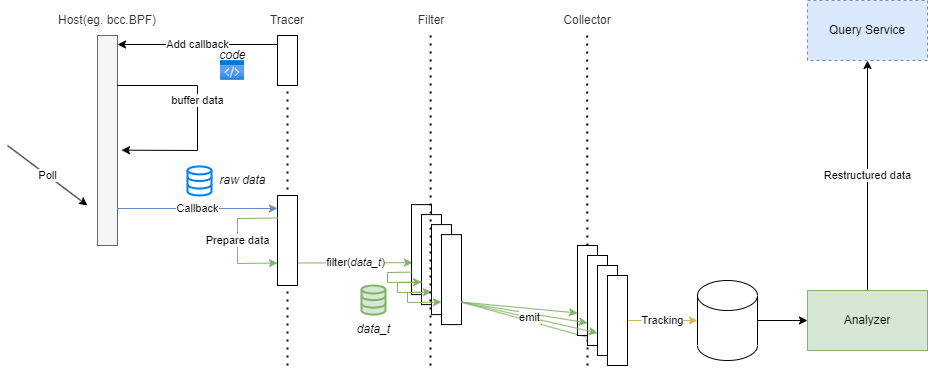

The diagram above was exported from draw.io. Its source (the exported page's mxGraphModel, read from the mxfile embedded in the PNG):
<mxGraphModel dx="986" dy="867" grid="1" gridSize="10" guides="1" tooltips="1" connect="1" arrows="1" fold="1" page="1" pageScale="1" pageWidth="827" pageHeight="1169" math="0" shadow="0">
  <root>
    <mxCell id="0" />
    <mxCell id="1" parent="0" />
    <mxCell id="94" value="" style="endArrow=none;dashed=1;html=1;dashPattern=1 3;strokeWidth=2;rounded=0;entryX=0.5;entryY=1;entryDx=0;entryDy=0;" parent="1" target="68" edge="1">
      <mxGeometry width="50" height="50" relative="1" as="geometry">
        <mxPoint x="350" y="490" as="sourcePoint" />
        <mxPoint x="480" y="380" as="targetPoint" />
      </mxGeometry>
    </mxCell>
    <mxCell id="56" value="" style="rounded=0;whiteSpace=wrap;html=1;fillColor=#f5f5f5;fontColor=#333333;strokeColor=#666666;" parent="1" vertex="1">
      <mxGeometry x="160" y="160" width="20" height="210" as="geometry" />
    </mxCell>
    <mxCell id="65" value="&lt;span style=&quot;color: rgb(51, 51, 51);&quot;&gt;Host(eg. bcc.BPF)&lt;/span&gt;" style="text;html=1;strokeColor=none;fillColor=none;align=center;verticalAlign=middle;whiteSpace=wrap;rounded=0;" parent="1" vertex="1">
      <mxGeometry x="100" y="130" width="140" height="30" as="geometry" />
    </mxCell>
    <mxCell id="68" value="&lt;span style=&quot;color: rgb(51, 51, 51);&quot;&gt;Tracer&lt;/span&gt;" style="text;html=1;strokeColor=none;fillColor=none;align=center;verticalAlign=middle;whiteSpace=wrap;rounded=0;" parent="1" vertex="1">
      <mxGeometry x="280" y="130" width="140" height="30" as="geometry" />
    </mxCell>
    <mxCell id="69" value="" style="rounded=0;whiteSpace=wrap;html=1;" parent="1" vertex="1">
      <mxGeometry x="340" y="160" width="20" height="50" as="geometry" />
    </mxCell>
    <mxCell id="70" value="Add callback" style="endArrow=classic;html=1;" parent="1" edge="1">
      <mxGeometry width="50" height="50" relative="1" as="geometry">
        <mxPoint x="340" y="169" as="sourcePoint" />
        <mxPoint x="180" y="169" as="targetPoint" />
      </mxGeometry>
    </mxCell>
    <mxCell id="72" value="" style="aspect=fixed;html=1;points=[];align=center;image;fontSize=12;image=img/lib/azure2/general/Code.svg;labelBackgroundColor=#ffffff;" parent="1" vertex="1">
      <mxGeometry x="282.69" y="185" width="24.62" height="20" as="geometry" />
    </mxCell>
    <mxCell id="74" value="buffer data" style="endArrow=none;html=1;exitX=1.2;exitY=0.546;exitDx=0;exitDy=0;exitPerimeter=0;rounded=0;startArrow=classic;startFill=1;endFill=0;" parent="1" source="56" edge="1">
      <mxGeometry width="50" height="50" relative="1" as="geometry">
        <mxPoint x="341.83999999999986" y="210" as="sourcePoint" />
        <mxPoint x="210" y="210" as="targetPoint" />
        <Array as="points">
          <mxPoint x="260" y="275" />
          <mxPoint x="260" y="210" />
          <mxPoint x="180" y="210" />
        </Array>
      </mxGeometry>
    </mxCell>
    <mxCell id="85" value="filter(&lt;i&gt;data_t&lt;/i&gt;)" style="edgeStyle=none;rounded=0;html=1;exitX=1;exitY=0.75;exitDx=0;exitDy=0;entryX=0.05;entryY=0.645;entryDx=0;entryDy=0;entryPerimeter=0;startArrow=none;startFill=0;endArrow=classic;endFill=1;fillColor=#d5e8d4;strokeColor=#82b366;" parent="1" source="76" target="84" edge="1">
      <mxGeometry relative="1" as="geometry" />
    </mxCell>
    <mxCell id="76" value="" style="rounded=0;whiteSpace=wrap;html=1;" parent="1" vertex="1">
      <mxGeometry x="340" y="320" width="20" height="90" as="geometry" />
    </mxCell>
    <mxCell id="75" value="Callback" style="endArrow=none;html=1;startArrow=classic;startFill=1;endFill=0;fillColor=#dae8fc;strokeColor=#6c8ebf;" parent="1" edge="1">
      <mxGeometry width="50" height="50" relative="1" as="geometry">
        <mxPoint x="340" y="333" as="sourcePoint" />
        <mxPoint x="180" y="333" as="targetPoint" />
      </mxGeometry>
    </mxCell>
    <mxCell id="77" value="Prepare data" style="endArrow=none;html=1;entryX=0;entryY=0.25;entryDx=0;entryDy=0;exitX=0;exitY=0.75;exitDx=0;exitDy=0;rounded=0;startArrow=classic;startFill=1;endFill=0;fillColor=#d5e8d4;strokeColor=#82b366;" parent="1" source="76" target="76" edge="1">
      <mxGeometry width="50" height="50" relative="1" as="geometry">
        <mxPoint x="222.78" y="444.73" as="sourcePoint" />
        <mxPoint x="224.16" y="380.05000000000007" as="targetPoint" />
        <Array as="points">
          <mxPoint x="300" y="388" />
          <mxPoint x="300" y="343" />
        </Array>
      </mxGeometry>
    </mxCell>
    <mxCell id="78" value="&lt;span style=&quot;color: rgb(51, 51, 51);&quot;&gt;Filter&lt;/span&gt;" style="text;html=1;strokeColor=none;fillColor=none;align=center;verticalAlign=middle;whiteSpace=wrap;rounded=0;" parent="1" vertex="1">
      <mxGeometry x="424" y="130" width="140" height="30" as="geometry" />
    </mxCell>
    <mxCell id="79" value="&lt;span style=&quot;color: rgb(51, 51, 51);&quot;&gt;Collector&lt;/span&gt;" style="text;html=1;strokeColor=none;fillColor=none;align=center;verticalAlign=middle;whiteSpace=wrap;rounded=0;" parent="1" vertex="1">
      <mxGeometry x="580" y="130" width="140" height="30" as="geometry" />
    </mxCell>
    <mxCell id="80" value="" style="html=1;verticalLabelPosition=bottom;align=center;labelBackgroundColor=#ffffff;verticalAlign=top;strokeWidth=2;strokeColor=#0080F0;shadow=0;dashed=0;shape=mxgraph.ios7.icons.data;" parent="1" vertex="1">
      <mxGeometry x="250" y="290.9" width="24" height="29.099999999999998" as="geometry" />
    </mxCell>
    <mxCell id="81" value="raw data" style="text;html=1;align=center;verticalAlign=middle;resizable=0;points=[];autosize=1;strokeColor=none;fillColor=none;fontStyle=2" parent="1" vertex="1">
      <mxGeometry x="270" y="290" width="70" height="30" as="geometry" />
    </mxCell>
    <mxCell id="82" value="" style="html=1;verticalLabelPosition=bottom;align=center;labelBackgroundColor=#ffffff;verticalAlign=top;strokeWidth=2;strokeColor=#82b366;shadow=0;dashed=0;shape=mxgraph.ios7.icons.data;fillColor=#d5e8d4;" parent="1" vertex="1">
      <mxGeometry x="424" y="410" width="24" height="29.099999999999998" as="geometry" />
    </mxCell>
    <mxCell id="83" value="data_t" style="text;html=1;align=center;verticalAlign=middle;resizable=0;points=[];autosize=1;strokeColor=none;fillColor=none;fontStyle=2" parent="1" vertex="1">
      <mxGeometry x="406" y="439.1" width="60" height="30" as="geometry" />
    </mxCell>
    <mxCell id="84" value="" style="rounded=0;whiteSpace=wrap;html=1;" parent="1" vertex="1">
      <mxGeometry x="474" y="329.1" width="20" height="90" as="geometry" />
    </mxCell>
    <mxCell id="86" value="" style="rounded=0;whiteSpace=wrap;html=1;" parent="1" vertex="1">
      <mxGeometry x="484" y="339.1" width="20" height="90" as="geometry" />
    </mxCell>
    <mxCell id="87" value="" style="rounded=0;whiteSpace=wrap;html=1;" parent="1" vertex="1">
      <mxGeometry x="494" y="349.1" width="20" height="90" as="geometry" />
    </mxCell>
    <mxCell id="101" style="edgeStyle=none;rounded=0;html=1;exitX=1;exitY=0.75;exitDx=0;exitDy=0;entryX=0;entryY=0.75;entryDx=0;entryDy=0;startArrow=none;startFill=0;endArrow=classic;endFill=1;fillColor=#d5e8d4;strokeColor=#82b366;" parent="1" source="88" target="97" edge="1">
      <mxGeometry relative="1" as="geometry" />
    </mxCell>
    <mxCell id="106" style="edgeStyle=none;rounded=0;html=1;exitX=1;exitY=0.75;exitDx=0;exitDy=0;entryX=0;entryY=0.75;entryDx=0;entryDy=0;startArrow=none;startFill=0;endArrow=classic;endFill=1;fillColor=#d5e8d4;strokeColor=#82b366;" parent="1" source="88" target="100" edge="1">
      <mxGeometry relative="1" as="geometry" />
    </mxCell>
    <mxCell id="88" value="" style="rounded=0;whiteSpace=wrap;html=1;" parent="1" vertex="1">
      <mxGeometry x="504" y="359.1" width="20" height="90" as="geometry" />
    </mxCell>
    <mxCell id="89" style="edgeStyle=none;rounded=0;html=1;exitX=0;exitY=0.75;exitDx=0;exitDy=0;entryX=0;entryY=0.75;entryDx=0;entryDy=0;startArrow=none;startFill=0;endArrow=classic;endFill=1;fillColor=#d5e8d4;strokeColor=#82b366;" parent="1" source="84" target="86" edge="1">
      <mxGeometry relative="1" as="geometry">
        <mxPoint x="368.9999999999999" y="429.45" as="sourcePoint" />
        <mxPoint x="484.0000000000001" y="429.09999999999985" as="targetPoint" />
        <Array as="points">
          <mxPoint x="450" y="397" />
          <mxPoint x="450" y="407" />
        </Array>
      </mxGeometry>
    </mxCell>
    <mxCell id="90" style="edgeStyle=none;rounded=0;html=1;exitX=0;exitY=0.75;exitDx=0;exitDy=0;entryX=0;entryY=0.75;entryDx=0;entryDy=0;startArrow=none;startFill=0;endArrow=classic;endFill=1;fillColor=#d5e8d4;strokeColor=#82b366;" parent="1" edge="1">
      <mxGeometry relative="1" as="geometry">
        <mxPoint x="484.0000000000001" y="406.5999999999999" as="sourcePoint" />
        <mxPoint x="494.0000000000001" y="416.5999999999999" as="targetPoint" />
        <Array as="points">
          <mxPoint x="460" y="407" />
          <mxPoint x="460" y="417" />
        </Array>
      </mxGeometry>
    </mxCell>
    <mxCell id="91" style="edgeStyle=none;rounded=0;html=1;exitX=0;exitY=0.75;exitDx=0;exitDy=0;entryX=0;entryY=0.75;entryDx=0;entryDy=0;startArrow=none;startFill=0;endArrow=classic;endFill=1;fillColor=#d5e8d4;strokeColor=#82b366;" parent="1" edge="1">
      <mxGeometry relative="1" as="geometry">
        <mxPoint x="494.0000000000001" y="416.5999999999999" as="sourcePoint" />
        <mxPoint x="504.0000000000001" y="426.5999999999999" as="targetPoint" />
        <Array as="points">
          <mxPoint x="470" y="417" />
          <mxPoint x="470" y="427" />
        </Array>
      </mxGeometry>
    </mxCell>
    <mxCell id="93" value="code" style="text;html=1;align=center;verticalAlign=middle;resizable=0;points=[];autosize=1;strokeColor=none;fillColor=none;fontStyle=2" parent="1" vertex="1">
      <mxGeometry x="270" y="165" width="50" height="30" as="geometry" />
    </mxCell>
    <mxCell id="95" value="" style="endArrow=none;dashed=1;html=1;dashPattern=1 3;strokeWidth=2;rounded=0;entryX=0.5;entryY=1;entryDx=0;entryDy=0;" parent="1" edge="1">
      <mxGeometry width="50" height="50" relative="1" as="geometry">
        <mxPoint x="493" y="490" as="sourcePoint" />
        <mxPoint x="493.16999999999996" y="159.1" as="targetPoint" />
      </mxGeometry>
    </mxCell>
    <mxCell id="96" value="" style="endArrow=none;dashed=1;html=1;dashPattern=1 3;strokeWidth=2;rounded=0;entryX=0.5;entryY=1;entryDx=0;entryDy=0;" parent="1" edge="1">
      <mxGeometry width="50" height="50" relative="1" as="geometry">
        <mxPoint x="650" y="490" as="sourcePoint" />
        <mxPoint x="649.5799999999999" y="159.1" as="targetPoint" />
      </mxGeometry>
    </mxCell>
    <mxCell id="97" value="" style="rounded=0;whiteSpace=wrap;html=1;" parent="1" vertex="1">
      <mxGeometry x="640" y="370" width="20" height="90" as="geometry" />
    </mxCell>
    <mxCell id="98" value="" style="rounded=0;whiteSpace=wrap;html=1;" parent="1" vertex="1">
      <mxGeometry x="650" y="380" width="20" height="90" as="geometry" />
    </mxCell>
    <mxCell id="99" value="" style="rounded=0;whiteSpace=wrap;html=1;" parent="1" vertex="1">
      <mxGeometry x="660" y="390" width="20" height="90" as="geometry" />
    </mxCell>
    <mxCell id="108" value="Tracking" style="edgeStyle=none;rounded=0;html=1;exitX=1;exitY=0.5;exitDx=0;exitDy=0;entryX=0;entryY=0.5;entryDx=0;entryDy=0;entryPerimeter=0;startArrow=none;startFill=0;endArrow=classic;endFill=1;fillColor=#fff2cc;strokeColor=#d6b656;" parent="1" source="100" target="107" edge="1">
      <mxGeometry relative="1" as="geometry" />
    </mxCell>
    <mxCell id="100" value="" style="rounded=0;whiteSpace=wrap;html=1;" parent="1" vertex="1">
      <mxGeometry x="670" y="400" width="20" height="90" as="geometry" />
    </mxCell>
    <mxCell id="102" style="edgeStyle=none;rounded=0;html=1;exitX=1;exitY=0.75;exitDx=0;exitDy=0;entryX=0;entryY=0.75;entryDx=0;entryDy=0;startArrow=none;startFill=0;endArrow=classic;endFill=1;fillColor=#d5e8d4;strokeColor=#82b366;" parent="1" source="88" target="98" edge="1">
      <mxGeometry relative="1" as="geometry" />
    </mxCell>
    <mxCell id="105" value="emit" style="edgeStyle=none;rounded=0;html=1;exitX=1;exitY=0.75;exitDx=0;exitDy=0;entryX=0;entryY=0.75;entryDx=0;entryDy=0;startArrow=none;startFill=0;endArrow=classic;endFill=1;fillColor=#d5e8d4;strokeColor=#82b366;" parent="1" source="88" target="99" edge="1">
      <mxGeometry relative="1" as="geometry" />
    </mxCell>
    <mxCell id="113" value="" style="edgeStyle=none;html=1;" edge="1" parent="1" source="107" target="112">
      <mxGeometry relative="1" as="geometry" />
    </mxCell>
    <mxCell id="107" value="" style="shape=cylinder3;whiteSpace=wrap;html=1;boundedLbl=1;backgroundOutline=1;size=15;labelBackgroundColor=#ffffff;" parent="1" vertex="1">
      <mxGeometry x="760" y="405" width="60" height="80" as="geometry" />
    </mxCell>
    <mxCell id="111" value="Poll" style="endArrow=classic;html=1;rounded=0;" parent="1" edge="1">
      <mxGeometry width="50" height="50" relative="1" as="geometry">
        <mxPoint x="70" y="270" as="sourcePoint" />
        <mxPoint x="150" y="330" as="targetPoint" />
      </mxGeometry>
    </mxCell>
    <mxCell id="115" value="Restructured data" style="edgeStyle=none;html=1;" edge="1" parent="1" source="112" target="114">
      <mxGeometry relative="1" as="geometry" />
    </mxCell>
    <mxCell id="112" value="Analyzer" style="rounded=0;whiteSpace=wrap;html=1;fillColor=#d5e8d4;strokeColor=#82b366;" vertex="1" parent="1">
      <mxGeometry x="870" y="415" width="120" height="60" as="geometry" />
    </mxCell>
    <mxCell id="114" value="Query Service" style="whiteSpace=wrap;html=1;rounded=0;fillColor=#dae8fc;strokeColor=#6c8ebf;dashed=1;" vertex="1" parent="1">
      <mxGeometry x="870" y="125" width="120" height="60" as="geometry" />
    </mxCell>
  </root>
</mxGraphModel>